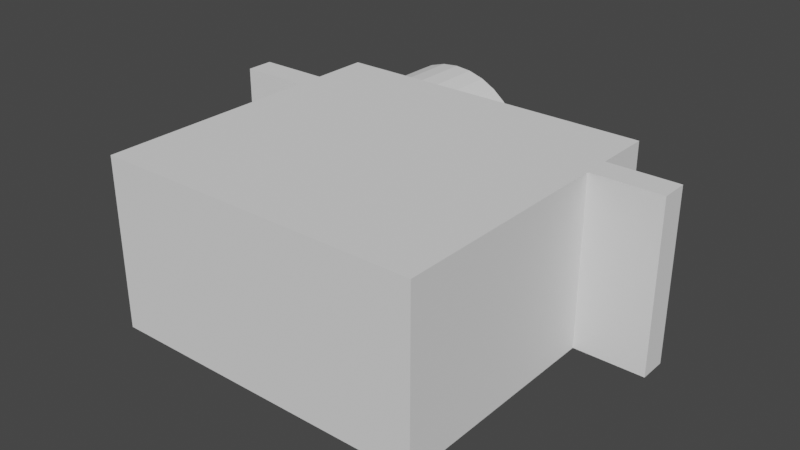 # Source: servo.blend  (saved by Blender 3.3.6; exported with 4.5.12 LTS)
import bpy
from mathutils import Matrix  # noqa: F401  (used for matrix-valued properties, if any)

bpy.ops.wm.read_factory_settings(use_empty=True)
scene = bpy.context.scene
scene.name = 'Scene'

# ---- collections
col_collection_2 = bpy.data.collections.new('Collection 2'); scene.collection.children.link(col_collection_2)

# ---- world
world_world = bpy.data.worlds.new('World'); scene.world = world_world
world_world.use_nodes = True; world_world.node_tree.nodes.clear()
_N = world_world.node_tree.nodes; _L = world_world.node_tree.links
n0 = _N.new('ShaderNodeOutputWorld'); n0.name = 'World Output'; n0.location = (300, 300)
n1 = _N.new('ShaderNodeBackground'); n1.name = 'Background'; n1.location = (10, 300)
n1.inputs[0].default_value = (0.05088, 0.05088, 0.05088, 1.0)
_L.new(n1.outputs[0], n0.inputs[0])
n0.is_active_output = True
world_world.color = (0.05088, 0.05088, 0.05088)
world_world.use_sun_shadow = False
world_world.sun_shadow_jitter_overblur = 0.0

# ---- meshes
me_cylinder = bpy.data.meshes.new('Cylinder')
me_cylinder.from_pydata([(0.0, 1.0, -1.0), (0.0, 1.0, 1.0), (0.1951, 0.9808, -1.0), (0.1951, 0.9808, 1.0), (0.3827, 0.9239, -1.0), (0.3827, 0.9239, 1.0), (0.5556, 0.8315, -1.0), (0.5556, 0.8315, 1.0), (0.7071, 0.7071, -1.0), (0.7071, 0.7071, 1.0), (0.8315, 0.5556, -1.0), (0.8315, 0.5556, 1.0), (0.9239, 0.3827, -1.0), (0.9239, 0.3827, 1.0), (0.9808, 0.1951, -1.0), (0.9808, 0.1951, 1.0), (1.0, 0.0, -1.0), (1.0, 0.0, 1.0), (0.9808, -0.1951, -1.0), (0.9808, -0.1951, 1.0), (0.9239, -0.3827, -1.0), (0.9239, -0.3827, 1.0), (0.8315, -0.5556, -1.0), (0.8315, -0.5556, 1.0), (0.7071, -0.7071, -1.0), (0.7071, -0.7071, 1.0), (0.5556, -0.8315, -1.0), (0.5556, -0.8315, 1.0), (0.3827, -0.9239, -1.0), (0.3827, -0.9239, 1.0), (0.1951, -0.9808, -1.0), (0.1951, -0.9808, 1.0), (0.0, -1.0, -1.0), (0.0, -1.0, 1.0), (-0.1951, -0.9808, -1.0), (-0.1951, -0.9808, 1.0), (-0.3827, -0.9239, -1.0), (-0.3827, -0.9239, 1.0), (-0.5556, -0.8315, -1.0), (-0.5556, -0.8315, 1.0), (-0.7071, -0.7071, -1.0), (-0.7071, -0.7071, 1.0), (-0.8315, -0.5556, -1.0), (-0.8315, -0.5556, 1.0), (-0.9239, -0.3827, -1.0), (-0.9239, -0.3827, 1.0), (-0.9808, -0.1951, -1.0), (-0.9808, -0.1951, 1.0), (-1.0, 0.0, -1.0), (-1.0, 0.0, 1.0), (-0.9808, 0.1951, -1.0), (-0.9808, 0.1951, 1.0), (-0.9239, 0.3827, -1.0), (-0.9239, 0.3827, 1.0), (-0.8315, 0.5556, -1.0), (-0.8315, 0.5556, 1.0), (-0.7071, 0.7071, -1.0), (-0.7071, 0.7071, 1.0), (-0.5556, 0.8315, -1.0), (-0.5556, 0.8315, 1.0), (-0.3827, 0.9239, -1.0), (-0.3827, 0.9239, 1.0), (-0.1951, 0.9808, -1.0), (-0.1951, 0.9808, 1.0)], [], [(0, 1, 3, 2), (2, 3, 5, 4), (4, 5, 7, 6), (6, 7, 9, 8), (8, 9, 11, 10), (10, 11, 13, 12), (12, 13, 15, 14), (14, 15, 17, 16), (16, 17, 19, 18), (18, 19, 21, 20), (20, 21, 23, 22), (22, 23, 25, 24), (24, 25, 27, 26), (26, 27, 29, 28), (28, 29, 31, 30), (30, 31, 33, 32), (32, 33, 35, 34), (34, 35, 37, 36), (36, 37, 39, 38), (38, 39, 41, 40), (40, 41, 43, 42), (42, 43, 45, 44), (44, 45, 47, 46), (46, 47, 49, 48), (48, 49, 51, 50), (50, 51, 53, 52), (52, 53, 55, 54), (54, 55, 57, 56), (56, 57, 59, 58), (58, 59, 61, 60), (3, 1, 63, 61, 59, 57, 55, 53, 51, 49, 47, 45, 43, 41, 39, 37, 35, 33, 31, 29, 27, 25, 23, 21, 19, 17, 15, 13, 11, 9, 7, 5), (60, 61, 63, 62), (62, 63, 1, 0), (0, 2, 4, 6, 8, 10, 12, 14, 16, 18, 20, 22, 24, 26, 28, 30, 32, 34, 36, 38, 40, 42, 44, 46, 48, 50, 52, 54, 56, 58, 60, 62)])
_uv = me_cylinder.uv_layers.new(name='UVMap')
_uv.uv.foreach_set('vector', [1.0, 0.5, 1.0, 1.0, 0.9688, 1.0, 0.9688, 0.5, 0.9688, 0.5, 0.9688, 1.0, 0.9375, 1.0, 0.9375, 0.5, 0.9375, 0.5, 0.9375, 1.0, 0.9062, 1.0, 0.9062, 0.5, 0.9062, 0.5, 0.9062, 1.0, 0.875, 1.0, 0.875, 0.5, 0.875, 0.5, 0.875, 1.0, 0.8438, 1.0, 0.8438, 0.5, 0.8438, 0.5, 0.8438, 1.0, 0.8125, 1.0, 0.8125, 0.5, 0.8125, 0.5, 0.8125, 1.0, 0.7812, 1.0, 0.7812, 0.5, 0.7812, 0.5, 0.7812, 1.0, 0.75, 1.0, 0.75, 0.5, 0.75, 0.5, 0.75, 1.0, 0.7188, 1.0, 0.7188, 0.5, 0.7188, 0.5, 0.7188, 1.0, 0.6875, 1.0, 0.6875, 0.5, 0.6875, 0.5, 0.6875, 1.0, 0.6562, 1.0, 0.6562, 0.5, 0.6562, 0.5, 0.6562, 1.0, 0.625, 1.0, 0.625, 0.5, 0.625, 0.5, 0.625, 1.0, 0.5938, 1.0, 0.5938, 0.5, 0.5938, 0.5, 0.5938, 1.0, 0.5625, 1.0, 0.5625, 0.5, 0.5625, 0.5, 0.5625, 1.0, 0.5312, 1.0, 0.5312, 0.5, 0.5312, 0.5, 0.5312, 1.0, 0.5, 1.0, 0.5, 0.5, 0.5, 0.5, 0.5, 1.0, 0.4688, 1.0, 0.4688, 0.5, 0.4688, 0.5, 0.4688, 1.0, 0.4375, 1.0, 0.4375, 0.5, 0.4375, 0.5, 0.4375, 1.0, 0.4062, 1.0, 0.4062, 0.5, 0.4062, 0.5, 0.4062, 1.0, 0.375, 1.0, 0.375, 0.5, 0.375, 0.5, 0.375, 1.0, 0.3438, 1.0, 0.3438, 0.5, 0.3438, 0.5, 0.3438, 1.0, 0.3125, 1.0, 0.3125, 0.5, 0.3125, 0.5, 0.3125, 1.0, 0.2812, 1.0, 0.2812, 0.5, 0.2812, 0.5, 0.2812, 1.0, 0.25, 1.0, 0.25, 0.5, 0.25, 0.5, 0.25, 1.0, 0.2188, 1.0, 0.2188, 0.5, 0.2188, 0.5, 0.2188, 1.0, 0.1875, 1.0, 0.1875, 0.5, 0.1875, 0.5, 0.1875, 1.0, 0.1562, 1.0, 0.1562, 0.5, 0.1562, 0.5, 0.1562, 1.0, 0.125, 1.0, 0.125, 0.5, 0.125, 0.5, 0.125, 1.0, 0.09375, 1.0, 0.09375, 0.5, 0.09375, 0.5, 0.09375, 1.0, 0.0625, 1.0, 0.0625, 0.5, 0.2968, 0.4854, 0.25, 0.49, 0.2032, 0.4854, 0.1582, 0.4717, 0.1167, 0.4496, 0.08029, 0.4197, 0.05045, 0.3833, 0.02827, 0.3418, 0.01461, 0.2968, 0.01, 0.25, 0.01461, 0.2032, 0.02827, 0.1582, 0.05045, 0.1167, 0.08029, 0.08029, 0.1167, 0.05045, 0.1582, 0.02827, 0.2032, 0.01461, 0.25, 0.01, 0.2968, 0.01461, 0.3418, 0.02827, 0.3833, 0.05045, 0.4197, 0.08029, 0.4496, 0.1167, 0.4717, 0.1582, 0.4854, 0.2032, 0.49, 0.25, 0.4854, 0.2968, 0.4717, 0.3418, 0.4496, 0.3833, 0.4197, 0.4197, 0.3833, 0.4496, 0.3418, 0.4717, 0.0625, 0.5, 0.0625, 1.0, 0.03125, 1.0, 0.03125, 0.5, 0.03125, 0.5, 0.03125, 1.0, 0.0, 1.0, 0.0, 0.5, 0.75, 0.49, 0.7968, 0.4854, 0.8418, 0.4717, 0.8833, 0.4496, 0.9197, 0.4197, 0.9496, 0.3833, 0.9717, 0.3418, 0.9854, 0.2968, 0.99, 0.25, 0.9854, 0.2032, 0.9717, 0.1582, 0.9496, 0.1167, 0.9197, 0.08029, 0.8833, 0.05045, 0.8418, 0.02827, 0.7968, 0.01461, 0.75, 0.01, 0.7032, 0.01461, 0.6582, 0.02827, 0.6167, 0.05045, 0.5803, 0.08029, 0.5504, 0.1167, 0.5283, 0.1582, 0.5146, 0.2032, 0.51, 0.25, 0.5146, 0.2968, 0.5283, 0.3418, 0.5504, 0.3833, 0.5803, 0.4197, 0.6167, 0.4496, 0.6582, 0.4717, 0.7032, 0.4854])
me_cylinder.update()
me_cylinder_002 = bpy.data.meshes.new('Cylinder.002')
me_cylinder_002.from_pydata([(0.0, 1.0, -1.0), (0.0, 1.0, 1.0), (0.1951, 0.9808, -1.0), (0.1951, 0.9808, 1.0), (0.3827, 0.9239, -1.0), (0.3827, 0.9239, 1.0), (0.5556, 0.8315, -1.0), (0.5556, 0.8315, 1.0), (0.7071, 0.7071, -1.0), (0.7071, 0.7071, 1.0), (0.8315, 0.5556, -1.0), (0.8315, 0.5556, 1.0), (0.9239, 0.3827, -1.0), (0.9239, 0.3827, 1.0), (0.9808, 0.1951, -1.0), (0.9808, 0.1951, 1.0), (1.0, 0.0, -1.0), (1.0, 0.0, 1.0), (0.9808, -0.1951, -1.0), (0.9808, -0.1951, 1.0), (0.9239, -0.3827, -1.0), (0.9239, -0.3827, 1.0), (0.8315, -0.5556, -1.0), (0.8315, -0.5556, 1.0), (0.7071, -0.7071, -1.0), (0.7071, -0.7071, 1.0), (0.5556, -0.8315, -1.0), (0.5556, -0.8315, 1.0), (0.3827, -0.9239, -1.0), (0.3827, -0.9239, 1.0), (0.1951, -0.9808, -1.0), (0.1951, -0.9808, 1.0), (0.0, -1.0, -1.0), (0.0, -1.0, 1.0), (-0.1951, -0.9808, -1.0), (-0.1951, -0.9808, 1.0), (-0.3827, -0.9239, -1.0), (-0.3827, -0.9239, 1.0), (-0.5556, -0.8315, -1.0), (-0.5556, -0.8315, 1.0), (-0.7071, -0.7071, -1.0), (-0.7071, -0.7071, 1.0), (-0.8315, -0.5556, -1.0), (-0.8315, -0.5556, 1.0), (-0.9239, -0.3827, -1.0), (-0.9239, -0.3827, 1.0), (-0.9808, -0.1951, -1.0), (-0.9808, -0.1951, 1.0), (-1.0, 0.0, -1.0), (-1.0, 0.0, 1.0), (-0.9808, 0.1951, -1.0), (-0.9808, 0.1951, 1.0), (-0.9239, 0.3827, -1.0), (-0.9239, 0.3827, 1.0), (-0.8315, 0.5556, -1.0), (-0.8315, 0.5556, 1.0), (-0.7071, 0.7071, -1.0), (-0.7071, 0.7071, 1.0), (-0.5556, 0.8315, -1.0), (-0.5556, 0.8315, 1.0), (-0.3827, 0.9239, -1.0), (-0.3827, 0.9239, 1.0), (-0.1951, 0.9808, -1.0), (-0.1951, 0.9808, 1.0)], [], [(0, 1, 3, 2), (2, 3, 5, 4), (4, 5, 7, 6), (6, 7, 9, 8), (8, 9, 11, 10), (10, 11, 13, 12), (12, 13, 15, 14), (14, 15, 17, 16), (16, 17, 19, 18), (18, 19, 21, 20), (20, 21, 23, 22), (22, 23, 25, 24), (24, 25, 27, 26), (26, 27, 29, 28), (28, 29, 31, 30), (30, 31, 33, 32), (32, 33, 35, 34), (34, 35, 37, 36), (36, 37, 39, 38), (38, 39, 41, 40), (40, 41, 43, 42), (42, 43, 45, 44), (44, 45, 47, 46), (46, 47, 49, 48), (48, 49, 51, 50), (50, 51, 53, 52), (52, 53, 55, 54), (54, 55, 57, 56), (56, 57, 59, 58), (58, 59, 61, 60), (3, 1, 63, 61, 59, 57, 55, 53, 51, 49, 47, 45, 43, 41, 39, 37, 35, 33, 31, 29, 27, 25, 23, 21, 19, 17, 15, 13, 11, 9, 7, 5), (60, 61, 63, 62), (62, 63, 1, 0), (0, 2, 4, 6, 8, 10, 12, 14, 16, 18, 20, 22, 24, 26, 28, 30, 32, 34, 36, 38, 40, 42, 44, 46, 48, 50, 52, 54, 56, 58, 60, 62)])
_uv = me_cylinder_002.uv_layers.new(name='UVMap')
_uv.uv.foreach_set('vector', [1.0, 0.5, 1.0, 1.0, 0.9688, 1.0, 0.9688, 0.5, 0.9688, 0.5, 0.9688, 1.0, 0.9375, 1.0, 0.9375, 0.5, 0.9375, 0.5, 0.9375, 1.0, 0.9062, 1.0, 0.9062, 0.5, 0.9062, 0.5, 0.9062, 1.0, 0.875, 1.0, 0.875, 0.5, 0.875, 0.5, 0.875, 1.0, 0.8438, 1.0, 0.8438, 0.5, 0.8438, 0.5, 0.8438, 1.0, 0.8125, 1.0, 0.8125, 0.5, 0.8125, 0.5, 0.8125, 1.0, 0.7812, 1.0, 0.7812, 0.5, 0.7812, 0.5, 0.7812, 1.0, 0.75, 1.0, 0.75, 0.5, 0.75, 0.5, 0.75, 1.0, 0.7188, 1.0, 0.7188, 0.5, 0.7188, 0.5, 0.7188, 1.0, 0.6875, 1.0, 0.6875, 0.5, 0.6875, 0.5, 0.6875, 1.0, 0.6562, 1.0, 0.6562, 0.5, 0.6562, 0.5, 0.6562, 1.0, 0.625, 1.0, 0.625, 0.5, 0.625, 0.5, 0.625, 1.0, 0.5938, 1.0, 0.5938, 0.5, 0.5938, 0.5, 0.5938, 1.0, 0.5625, 1.0, 0.5625, 0.5, 0.5625, 0.5, 0.5625, 1.0, 0.5312, 1.0, 0.5312, 0.5, 0.5312, 0.5, 0.5312, 1.0, 0.5, 1.0, 0.5, 0.5, 0.5, 0.5, 0.5, 1.0, 0.4688, 1.0, 0.4688, 0.5, 0.4688, 0.5, 0.4688, 1.0, 0.4375, 1.0, 0.4375, 0.5, 0.4375, 0.5, 0.4375, 1.0, 0.4062, 1.0, 0.4062, 0.5, 0.4062, 0.5, 0.4062, 1.0, 0.375, 1.0, 0.375, 0.5, 0.375, 0.5, 0.375, 1.0, 0.3438, 1.0, 0.3438, 0.5, 0.3438, 0.5, 0.3438, 1.0, 0.3125, 1.0, 0.3125, 0.5, 0.3125, 0.5, 0.3125, 1.0, 0.2812, 1.0, 0.2812, 0.5, 0.2812, 0.5, 0.2812, 1.0, 0.25, 1.0, 0.25, 0.5, 0.25, 0.5, 0.25, 1.0, 0.2188, 1.0, 0.2188, 0.5, 0.2188, 0.5, 0.2188, 1.0, 0.1875, 1.0, 0.1875, 0.5, 0.1875, 0.5, 0.1875, 1.0, 0.1562, 1.0, 0.1562, 0.5, 0.1562, 0.5, 0.1562, 1.0, 0.125, 1.0, 0.125, 0.5, 0.125, 0.5, 0.125, 1.0, 0.09375, 1.0, 0.09375, 0.5, 0.09375, 0.5, 0.09375, 1.0, 0.0625, 1.0, 0.0625, 0.5, 0.2968, 0.4854, 0.25, 0.49, 0.2032, 0.4854, 0.1582, 0.4717, 0.1167, 0.4496, 0.08029, 0.4197, 0.05045, 0.3833, 0.02827, 0.3418, 0.01461, 0.2968, 0.01, 0.25, 0.01461, 0.2032, 0.02827, 0.1582, 0.05045, 0.1167, 0.08029, 0.08029, 0.1167, 0.05045, 0.1582, 0.02827, 0.2032, 0.01461, 0.25, 0.01, 0.2968, 0.01461, 0.3418, 0.02827, 0.3833, 0.05045, 0.4197, 0.08029, 0.4496, 0.1167, 0.4717, 0.1582, 0.4854, 0.2032, 0.49, 0.25, 0.4854, 0.2968, 0.4717, 0.3418, 0.4496, 0.3833, 0.4197, 0.4197, 0.3833, 0.4496, 0.3418, 0.4717, 0.0625, 0.5, 0.0625, 1.0, 0.03125, 1.0, 0.03125, 0.5, 0.03125, 0.5, 0.03125, 1.0, 0.0, 1.0, 0.0, 0.5, 0.75, 0.49, 0.7968, 0.4854, 0.8418, 0.4717, 0.8833, 0.4496, 0.9197, 0.4197, 0.9496, 0.3833, 0.9717, 0.3418, 0.9854, 0.2968, 0.99, 0.25, 0.9854, 0.2032, 0.9717, 0.1582, 0.9496, 0.1167, 0.9197, 0.08029, 0.8833, 0.05045, 0.8418, 0.02827, 0.7968, 0.01461, 0.75, 0.01, 0.7032, 0.01461, 0.6582, 0.02827, 0.6167, 0.05045, 0.5803, 0.08029, 0.5504, 0.1167, 0.5283, 0.1582, 0.5146, 0.2032, 0.51, 0.25, 0.5146, 0.2968, 0.5283, 0.3418, 0.5504, 0.3833, 0.5803, 0.4197, 0.6167, 0.4496, 0.6582, 0.4717, 0.7032, 0.4854])
me_cylinder_002.update()
me_cube = bpy.data.meshes.new('Cube')
me_cube.from_pydata([(-1.0, -1.0, -1.0), (-1.0, -1.0, 1.0), (-1.0, 1.0, -1.0), (-1.0, 1.0, 1.0), (1.0, -1.0, -1.0), (1.0, -1.0, 1.0), (1.0, 1.0, -1.0), (1.0, 1.0, 1.0), (-1.0, 0.4545, -1.0), (-1.0, 0.4545, 1.0), (1.0, 0.4545, -1.0), (1.0, 0.4545, 1.0), (-1.0, 0.6318, 1.0), (1.0, 0.6318, -1.0), (-1.0, 0.6318, -1.0), (1.0, 0.6318, 1.0), (-1.0, 0.4545, -1.0), (-1.0, 0.4545, 1.0), (1.0, 0.4545, -1.0), (1.0, 0.4545, 1.0), (-1.0, 0.6318, 1.0), (1.0, 0.6318, -1.0), (-1.0, 0.6318, -1.0), (1.0, 0.6318, 1.0), (-1.0, 0.6318, -1.0), (-1.0, 0.4545, -1.0), (1.0, 0.6318, 1.0), (1.0, 0.4545, 1.0), (1.0, 0.4545, -1.0), (-1.0, 0.4545, 1.0), (-1.0, 0.6318, 1.0), (1.0, 0.6318, -1.0), (-1.435, 0.6318, -1.0), (-1.435, 0.4545, -1.0), (-1.435, 0.4545, 1.0), (-1.435, 0.6318, 1.0), (1.435, 0.6318, 1.0), (1.435, 0.4545, 1.0), (1.435, 0.4545, -1.0), (1.435, 0.6318, -1.0), (-1.435, 0.6318, -1.0), (-1.435, 0.4545, -1.0), (-1.435, 0.4545, 1.0), (-1.435, 0.6318, 1.0), (1.435, 0.6318, 1.0), (1.435, 0.4545, 1.0), (1.435, 0.4545, -1.0), (1.435, 0.6318, -1.0)], [], [(14, 12, 3, 2), (2, 3, 7, 6), (10, 11, 5, 4), (4, 5, 1, 0), (8, 10, 4, 0), (11, 9, 1, 5), (14, 13, 21, 22), (9, 11, 19, 17), (12, 14, 22, 20), (0, 1, 9, 8), (6, 7, 15, 13), (2, 6, 13, 14), (7, 3, 12, 15), (11, 10, 18, 19), (23, 20, 17, 19), (22, 21, 18, 16), (23, 19, 27, 26), (16, 17, 29, 25), (8, 9, 17, 16), (10, 8, 16, 18), (15, 12, 20, 23), (13, 15, 23, 21), (27, 28, 38, 37), (24, 25, 33, 32), (21, 23, 26, 31), (17, 20, 30, 29), (19, 18, 28, 27), (20, 22, 24, 30), (22, 16, 25, 24), (18, 21, 31, 28), (36, 37, 45, 44), (30, 24, 32, 35), (25, 29, 34, 33), (29, 30, 35, 34), (38, 39, 47, 46), (28, 31, 39, 38), (26, 27, 37, 36), (31, 26, 36, 39), (41, 42, 43, 40), (47, 44, 45, 46), (34, 35, 43, 42), (39, 36, 44, 47), (32, 33, 41, 40), (37, 38, 46, 45), (35, 32, 40, 43), (33, 34, 42, 41)])
_uv = me_cube.uv_layers.new(name='UVMap')
_uv.uv.foreach_set('vector', [0.375, 0.1812, 0.625, 0.1812, 0.625, 0.25, 0.375, 0.25, 0.375, 0.25, 0.625, 0.25, 0.625, 0.5, 0.375, 0.5, 0.375, 0.625, 0.625, 0.625, 0.625, 0.75, 0.375, 0.75, 0.375, 0.75, 0.625, 0.75, 0.625, 1.0, 0.375, 1.0, 0.125, 0.625, 0.375, 0.625, 0.375, 0.75, 0.125, 0.75, 0.625, 0.625, 0.875, 0.625, 0.875, 0.75, 0.625, 0.75, 0.125, 0.5687, 0.375, 0.5687, 0.375, 0.5687, 0.125, 0.5687, 0.875, 0.625, 0.625, 0.625, 0.625, 0.625, 0.875, 0.625, 0.625, 0.1812, 0.375, 0.1812, 0.375, 0.1812, 0.625, 0.1812, 0.375, 0.0, 0.625, 0.0, 0.625, 0.125, 0.375, 0.125, 0.375, 0.5, 0.625, 0.5, 0.625, 0.5687, 0.375, 0.5687, 0.125, 0.5, 0.375, 0.5, 0.375, 0.5687, 0.125, 0.5687, 0.625, 0.5, 0.875, 0.5, 0.875, 0.5687, 0.625, 0.5687, 0.625, 0.625, 0.375, 0.625, 0.375, 0.625, 0.625, 0.625, 0.625, 0.5687, 0.875, 0.5687, 0.875, 0.625, 0.625, 0.625, 0.125, 0.5687, 0.375, 0.5687, 0.375, 0.625, 0.125, 0.625, 0.625, 0.5687, 0.625, 0.625, 0.625, 0.625, 0.625, 0.5687, 0.375, 0.125, 0.625, 0.125, 0.625, 0.125, 0.375, 0.125, 0.375, 0.125, 0.625, 0.125, 0.625, 0.125, 0.375, 0.125, 0.375, 0.625, 0.125, 0.625, 0.125, 0.625, 0.375, 0.625, 0.625, 0.5687, 0.875, 0.5687, 0.875, 0.5687, 0.625, 0.5687, 0.375, 0.5687, 0.625, 0.5687, 0.625, 0.5687, 0.375, 0.5687, 0.625, 0.625, 0.375, 0.625, 0.375, 0.625, 0.625, 0.625, 0.125, 0.5687, 0.125, 0.625, 0.125, 0.625, 0.125, 0.5687, 0.375, 0.5687, 0.625, 0.5687, 0.625, 0.5687, 0.375, 0.5687, 0.875, 0.625, 0.875, 0.5687, 0.875, 0.5687, 0.875, 0.625, 0.625, 0.625, 0.375, 0.625, 0.375, 0.625, 0.625, 0.625, 0.625, 0.1812, 0.375, 0.1812, 0.375, 0.1812, 0.625, 0.1812, 0.125, 0.5687, 0.125, 0.625, 0.125, 0.625, 0.125, 0.5687, 0.375, 0.625, 0.375, 0.5687, 0.375, 0.5687, 0.375, 0.625, 0.625, 0.5687, 0.625, 0.625, 0.625, 0.625, 0.625, 0.5687, 0.625, 0.1812, 0.375, 0.1812, 0.375, 0.1812, 0.625, 0.1812, 0.375, 0.125, 0.625, 0.125, 0.625, 0.125, 0.375, 0.125, 0.875, 0.625, 0.875, 0.5687, 0.875, 0.5687, 0.875, 0.625, 0.375, 0.625, 0.375, 0.5687, 0.375, 0.5687, 0.375, 0.625, 0.375, 0.625, 0.375, 0.5687, 0.375, 0.5687, 0.375, 0.625, 0.625, 0.5687, 0.625, 0.625, 0.625, 0.625, 0.625, 0.5687, 0.375, 0.5687, 0.625, 0.5687, 0.625, 0.5687, 0.375, 0.5687, 0.375, 0.125, 0.625, 0.125, 0.625, 0.1812, 0.375, 0.1812, 0.375, 0.5687, 0.625, 0.5687, 0.625, 0.625, 0.375, 0.625, 0.875, 0.625, 0.875, 0.5687, 0.875, 0.5687, 0.875, 0.625, 0.375, 0.5687, 0.625, 0.5687, 0.625, 0.5687, 0.375, 0.5687, 0.125, 0.5687, 0.125, 0.625, 0.125, 0.625, 0.125, 0.5687, 0.625, 0.625, 0.375, 0.625, 0.375, 0.625, 0.625, 0.625, 0.625, 0.1812, 0.375, 0.1812, 0.375, 0.1812, 0.625, 0.1812, 0.375, 0.125, 0.625, 0.125, 0.625, 0.125, 0.375, 0.125])
me_cube.update()

# ---- objects
ob_cylinder = bpy.data.objects.new('Cylinder', me_cylinder)
ob_cylinder_001 = bpy.data.objects.new('Cylinder.001', me_cylinder_002)
ob_servo = bpy.data.objects.new('Servo', me_cube)

# ---- transforms, parenting, visibility, modifiers, constraints
ob_cylinder.location = (-0.55, 0.9, 0.0)
ob_cylinder.rotation_euler = (1.571, -0.0, 0.0)
ob_cylinder.scale = (0.6, 0.6, 0.6)
ob_cylinder_001.location = (0.2, 1.2, 0.0)
ob_cylinder_001.rotation_euler = (1.571, -0.0, 0.0)
ob_cylinder_001.scale = (0.3, 0.3, 0.3)
ob_servo.location = (0.0, 0.0, 0.0)
ob_servo.scale = (1.15, 1.1, 0.6)

# ---- collection membership
scene.collection.objects.link(ob_cylinder)
scene.collection.objects.link(ob_cylinder_001)
col_collection_2.objects.link(ob_servo)

# ---- scene / render settings (as saved in the file)
scene.frame_start = 1; scene.frame_end = 250; scene.frame_set(1)
scene.render.engine = 'BLENDER_EEVEE_NEXT'
scene.cycles.sampling_pattern = 'TABULATED_SOBOL'
scene.cycles.use_light_tree = False
scene.view_settings.view_transform = 'Filmic'
scene.unit_settings.scale_length = 0.01
bpy.context.view_layer.update()

# ---- added for rendering (the .blend has no active camera and no usable light): camera, sun
cam_auto = bpy.data.cameras.new('AutoCamera')
cam_auto.lens = 50.0
cam_auto.sensor_width = 36.0
cam_auto.clip_end = 1000.0
ob_auto_camera = bpy.data.objects.new('AutoCamera', cam_auto)
scene.collection.objects.link(ob_auto_camera)
ob_auto_camera.location = (4.0425, -4.651, 3.234)
ob_auto_camera.rotation_euler = (1.09748, -7.21219e-08, 0.694738)
scene.camera = ob_auto_camera
light_auto_sun = bpy.data.lights.new('AutoSun', 'SUN')
light_auto_sun.energy = 3.0
light_auto_sun.angle = 0.0523599
ob_auto_sun = bpy.data.objects.new('AutoSun', light_auto_sun)
scene.collection.objects.link(ob_auto_sun)
ob_auto_sun.rotation_euler = (0.872665, 0.174533, 0.523599)
bpy.context.view_layer.update()

